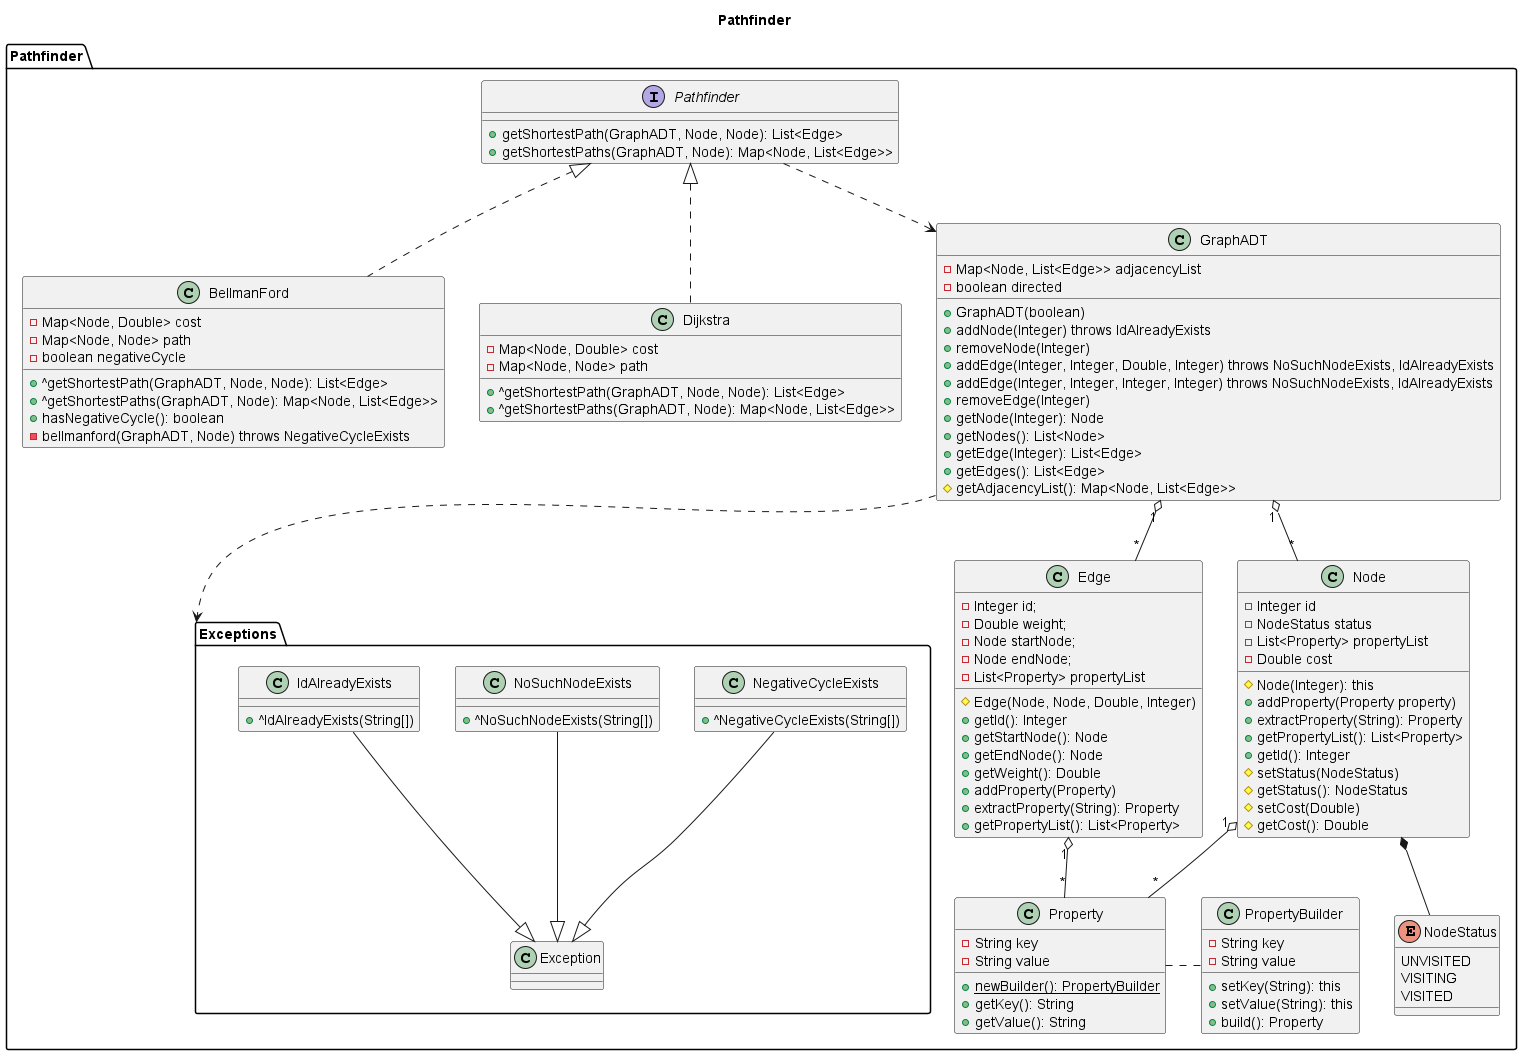

The diagram above was rendered by PlantUML. Its source (embedded in the PNG):
@startuml

title Pathfinder

package Pathfinder {

  package Exceptions {

    class NegativeCycleExists {
      +^NegativeCycleExists(String[])
    }

    class NoSuchNodeExists {
      +^NoSuchNodeExists(String[])
    }

    class IdAlreadyExists {
      +^IdAlreadyExists(String[])
    }

  }

  class BellmanFord {
    -Map<Node, Double> cost
    -Map<Node, Node> path
    -boolean negativeCycle
    +^getShortestPath(GraphADT, Node, Node): List<Edge>
    +^getShortestPaths(GraphADT, Node): Map<Node, List<Edge>>
    +hasNegativeCycle(): boolean
    -bellmanford(GraphADT, Node) throws NegativeCycleExists
  }

  class Dijkstra {
    -Map<Node, Double> cost
    -Map<Node, Node> path
    +^getShortestPath(GraphADT, Node, Node): List<Edge>
    +^getShortestPaths(GraphADT, Node): Map<Node, List<Edge>>
  }

  interface Pathfinder {
    +getShortestPath(GraphADT, Node, Node): List<Edge>
    +getShortestPaths(GraphADT, Node): Map<Node, List<Edge>>
  }

  class GraphADT {
    -Map<Node, List<Edge>> adjacencyList
    -boolean directed

    +GraphADT(boolean)
    +addNode(Integer) throws IdAlreadyExists
    +removeNode(Integer)
    +addEdge(Integer, Integer, Double, Integer) throws NoSuchNodeExists, IdAlreadyExists
    +addEdge(Integer, Integer, Integer, Integer) throws NoSuchNodeExists, IdAlreadyExists
    +removeEdge(Integer)
    +getNode(Integer): Node
    +getNodes(): List<Node>
    +getEdge(Integer): List<Edge>
    +getEdges(): List<Edge>
    #getAdjacencyList(): Map<Node, List<Edge>>
  }

  class Node {
    -Integer id
    -NodeStatus status
    -List<Property> propertyList
    -Double cost

    #Node(Integer): this
    +addProperty(Property property)
    +extractProperty(String): Property
    +getPropertyList(): List<Property>
    +getId(): Integer
    #setStatus(NodeStatus)
    #getStatus(): NodeStatus
    #setCost(Double)
    #getCost(): Double
  }

  enum NodeStatus {
      UNVISITED
      VISITING
      VISITED
    }

  class Edge {
    -Integer id;
    -Double weight;
    -Node startNode;
    -Node endNode;
    -List<Property> propertyList

    #Edge(Node, Node, Double, Integer)
    +getId(): Integer
    +getStartNode(): Node
    +getEndNode(): Node
    +getWeight(): Double
    +addProperty(Property)
    +extractProperty(String): Property
    +getPropertyList(): List<Property>
  }

  class Property {
    -String key
    -String value

    +{static} newBuilder(): PropertyBuilder
    +getKey(): String
    +getValue(): String
  }

  class PropertyBuilder {
    -String key
    -String value

    +setKey(String): this
    +setValue(String): this
    +build(): Property
  }

}

NoSuchNodeExists --|> Pathfinder.Exceptions.Exception
NegativeCycleExists -down-|> Pathfinder.Exceptions.Exception
IdAlreadyExists --|> Pathfinder.Exceptions.Exception

BellmanFord .up.|> Pathfinder
Dijkstra .up.|> Pathfinder
BellmanFord -[hidden]-> Exceptions
Pathfinder ..> GraphADT

GraphADT ..> Exceptions
GraphADT "1" o-- "*" Edge
GraphADT "1" o-- "*" Node
Node *-- NodeStatus
PropertyBuilder .left. Property
Node "1" o-- "*" Property
Edge "1" o-- "*" Property


@enduml